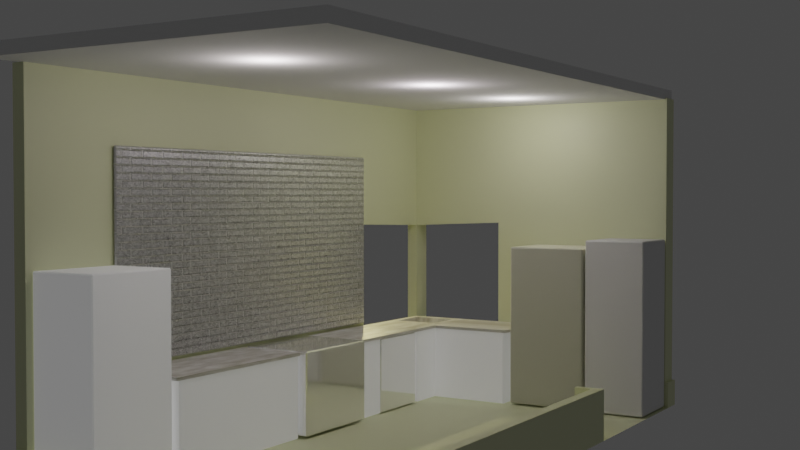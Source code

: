 # Source: kitchen09.blend  (saved by Blender 2.92.15; exported with 4.5.12 LTS)
import bpy
from mathutils import Matrix  # noqa: F401  (used for matrix-valued properties, if any)

bpy.ops.wm.read_factory_settings(use_empty=True)
scene = bpy.context.scene
scene.name = 'Scene'

# ---- collections
col_collection = bpy.data.collections.new('Collection'); scene.collection.children.link(col_collection)
col_appliances = bpy.data.collections.new('appliances'); col_collection.children.link(col_appliances)
col_walls = bpy.data.collections.new('walls'); col_collection.children.link(col_walls)
col_caninets = bpy.data.collections.new('caninets'); col_collection.children.link(col_caninets)
col_cameras = bpy.data.collections.new('Cameras'); col_collection.children.link(col_cameras)

# ---- materials (node trees are filled in below, after node groups)
mat_shiney_metalic = bpy.data.materials.new('shiney metalic')
mat_refrigerator_white = bpy.data.materials.new('refrigerator-white')
mat_ceiling = bpy.data.materials.new('ceiling')
mat_walls = bpy.data.materials.new('walls')
mat_cabinets = bpy.data.materials.new('cabinets')
mat_counter = bpy.data.materials.new('counter')
mat_material = bpy.data.materials.new('Material')

# ---- material node trees
mat_shiney_metalic.use_nodes = True; mat_shiney_metalic.node_tree.nodes.clear()
_N = mat_shiney_metalic.node_tree.nodes; _L = mat_shiney_metalic.node_tree.links
n0 = _N.new('ShaderNodeBsdfPrincipled'); n0.name = 'Principled BSDF'; n0.location = (10, 300)
n0.distribution = 'GGX'
n0.subsurface_method = 'BURLEY'
n0.inputs[0].default_value = (1.0, 1.0, 1.0, 1.0)
n0.inputs[1].default_value = 0.75
n0.inputs[2].default_value = 0.08636
n0.inputs[3].default_value = 1.45
n0.inputs[13].default_value = 0.6864
n0.inputs[27].default_value = (0.0, 0.0, 0.0, 1.0)
n0.inputs[28].default_value = 1.0
n1 = _N.new('ShaderNodeOutputMaterial'); n1.name = 'Material Output'; n1.location = (300, 300)
_L.new(n0.outputs[0], n1.inputs[0])
n1.is_active_output = True
mat_refrigerator_white.use_nodes = True; mat_refrigerator_white.node_tree.nodes.clear()
_N = mat_refrigerator_white.node_tree.nodes; _L = mat_refrigerator_white.node_tree.links
n0 = _N.new('ShaderNodeOutputMaterial'); n0.name = 'Material Output'; n0.location = (228, 257)
n1 = _N.new('ShaderNodeBsdfPrincipled'); n1.name = 'Principled BSDF'; n1.location = (-116, 289)
n1.distribution = 'GGX'
n1.subsurface_method = 'BURLEY'
n1.inputs[0].default_value = (1.0, 0.9968, 0.8133, 1.0)
n1.inputs[1].default_value = 0.4636
n1.inputs[2].default_value = 1.0
n1.inputs[3].default_value = 2.95
n1.inputs[13].default_value = 0.5818
n1.inputs[14].default_value = (1.0, 0.999, 0.9422, 1.0)
n1.inputs[27].default_value = (0.0, 0.0, 0.0, 1.0)
n1.inputs[28].default_value = 1.0
_L.new(n1.outputs[0], n0.inputs[0])
n0.is_active_output = True
mat_ceiling.use_nodes = True; mat_ceiling.node_tree.nodes.clear()
_N = mat_ceiling.node_tree.nodes; _L = mat_ceiling.node_tree.links
n0 = _N.new('ShaderNodeBsdfPrincipled'); n0.name = 'Principled BSDF'; n0.location = (10, 300)
n0.distribution = 'GGX'
n0.subsurface_method = 'BURLEY'
n0.inputs[2].default_value = 1.0
n0.inputs[3].default_value = 1.45
n0.inputs[27].default_value = (0.0, 0.0, 0.0, 1.0)
n0.inputs[28].default_value = 1.0
n1 = _N.new('ShaderNodeOutputMaterial'); n1.name = 'Material Output'; n1.location = (300, 300)
_L.new(n0.outputs[0], n1.inputs[0])
n1.is_active_output = True
mat_walls.use_nodes = True; mat_walls.node_tree.nodes.clear()
_N = mat_walls.node_tree.nodes; _L = mat_walls.node_tree.links
n0 = _N.new('ShaderNodeBsdfPrincipled'); n0.name = 'Principled BSDF'; n0.location = (10, 300)
n0.distribution = 'GGX'
n0.subsurface_method = 'BURLEY'
n0.inputs[0].default_value = (0.7701, 0.8, 0.5115, 1.0)
n0.inputs[3].default_value = 1.45
n0.inputs[27].default_value = (0.0, 0.0, 0.0, 1.0)
n0.inputs[28].default_value = 1.0
n1 = _N.new('ShaderNodeOutputMaterial'); n1.name = 'Material Output'; n1.location = (300, 300)
_L.new(n0.outputs[0], n1.inputs[0])
n1.is_active_output = True
mat_cabinets.use_nodes = True; mat_cabinets.node_tree.nodes.clear()
_N = mat_cabinets.node_tree.nodes; _L = mat_cabinets.node_tree.links
n0 = _N.new('ShaderNodeOutputMaterial'); n0.name = 'Material Output'; n0.location = (300, 300)
n1 = _N.new('ShaderNodeBsdfPrincipled'); n1.name = 'Principled BSDF'; n1.location = (10, 300)
n1.distribution = 'GGX'
n1.subsurface_method = 'BURLEY'
n1.inputs[2].default_value = 1.0
n1.inputs[3].default_value = 1.45
n1.inputs[13].default_value = 0.3636
n1.inputs[27].default_value = (0.1373, 0.1373, 0.1373, 1.0)
n1.inputs[28].default_value = 1.0
_L.new(n1.outputs[0], n0.inputs[0])
n0.is_active_output = True
mat_counter.use_nodes = True; mat_counter.node_tree.nodes.clear()
_N = mat_counter.node_tree.nodes; _L = mat_counter.node_tree.links
n0 = _N.new('ShaderNodeBsdfPrincipled'); n0.name = 'Principled BSDF'; n0.location = (196, 300)
n0.distribution = 'GGX'
n0.subsurface_method = 'BURLEY'
n0.inputs[3].default_value = 1.45
n0.inputs[27].default_value = (0.0, 0.0, 0.0, 1.0)
n0.inputs[28].default_value = 1.0
n1 = _N.new('ShaderNodeOutputMaterial'); n1.name = 'Material Output'; n1.location = (486, 300)
n2 = _N.new('ShaderNodeTexCoord'); n2.name = 'Texture Coordinate'; n2.location = (-1051, 177)
n3 = _N.new('ShaderNodeMapping'); n3.name = 'Mapping'; n3.location = (-841, 177)
n3.width = 240
n4 = _N.new('ShaderNodeTexNoise'); n4.name = 'Noise Texture'; n4.location = (-458, 181)
n4.inputs[2].default_value = 23.2
n4.inputs[3].default_value = 7.5
n4.inputs[4].default_value = 0.5167
n4.inputs[8].default_value = -0.2
n5 = _N.new('ShaderNodeValToRGB'); n5.name = 'ColorRamp'; n5.location = (-210, 245)
while len(n5.color_ramp.elements) > 1: n5.color_ramp.elements.remove(n5.color_ramp.elements[-1])
n5.color_ramp.elements[0].position = 0.2227; n5.color_ramp.elements[0].color = (0.2863, 0.2488, 0.154, 1.0)
_e = n5.color_ramp.elements.new(0.7318); _e.color = (1.0, 1.0, 1.0, 1.0)
_L.new(n0.outputs[0], n1.inputs[0])
_L.new(n4.outputs[1], n5.inputs[0])
_L.new(n2.outputs[2], n3.inputs[0])
_L.new(n3.outputs[0], n4.inputs[0])
_L.new(n5.outputs[0], n0.inputs[0])
n1.is_active_output = True
mat_material.use_nodes = True; mat_material.node_tree.nodes.clear()
_N = mat_material.node_tree.nodes; _L = mat_material.node_tree.links
n0 = _N.new('ShaderNodeBsdfPrincipled'); n0.name = 'Principled BSDF'; n0.location = (227, 300)
n0.distribution = 'GGX'
n0.subsurface_method = 'BURLEY'
n0.inputs[1].default_value = 0.6182
n0.inputs[2].default_value = 0.2864
n0.inputs[3].default_value = 1.45
n0.inputs[27].default_value = (0.0, 0.0, 0.0, 1.0)
n0.inputs[28].default_value = 1.0
n1 = _N.new('ShaderNodeOutputMaterial'); n1.name = 'Material Output'; n1.location = (517, 300)
n2 = _N.new('ShaderNodeBump'); n2.name = 'Bump'; n2.location = (-267, -220)
n2.inputs[0].default_value = 0.7
n2.inputs[1].default_value = 1.0
n2.inputs[2].default_value = 1.0
n3 = _N.new('ShaderNodeTexCoord'); n3.name = 'Texture Coordinate'; n3.location = (-1031, 229)
n3.hide = True
n4 = _N.new('ShaderNodeMapping'); n4.name = 'Mapping'; n4.location = (-889, 220)
n4.width = 240
n4.inputs[2].default_value = (0.0, 0.0, 1.571)
n4.inputs[3].default_value = (3.3, 2.3, 0.4)
n5 = _N.new('ShaderNodeTexBrick'); n5.name = 'Brick Texture'; n5.location = (-586, 246)
n5.offset = 0.5615
n5.inputs[1].default_value = (0.8148, 0.7913, 1.0, 1.0)
n5.inputs[2].default_value = (0.8165, 0.7946, 1.0, 1.0)
n5.inputs[3].default_value = (1.0, 1.0, 1.0, 1.0)
n5.inputs[4].default_value = 4.4
n6 = _N.new('ShaderNodeTexNoise'); n6.name = 'Noise Texture'; n6.location = (-378, 59)
n6.inputs[2].default_value = 100.0
n6.inputs[3].default_value = 1.0
n6.inputs[4].default_value = 1.0
n6.inputs[8].default_value = 1.0
n7 = _N.new('ShaderNodeMath'); n7.name = 'Math'; n7.location = (-313, 270)
n7.operation = 'MULTIPLY'
n7.inputs[2].default_value = 0.0
n8 = _N.new('ShaderNodeValToRGB'); n8.name = 'ColorRamp'; n8.location = (-93, 264)
while len(n8.color_ramp.elements) > 1: n8.color_ramp.elements.remove(n8.color_ramp.elements[-1])
n8.color_ramp.elements[0].position = 0.05909; n8.color_ramp.elements[0].color = (0.0, 0.0, 0.0, 1.0)
_e = n8.color_ramp.elements.new(0.5136); _e.color = (0.8231, 0.8231, 0.8231, 1.0)
_L.new(n0.outputs[0], n1.inputs[0])
_L.new(n4.outputs[0], n5.inputs[0])
_L.new(n3.outputs[2], n4.inputs[0])
_L.new(n5.outputs[0], n7.inputs[0])
_L.new(n6.outputs[1], n7.inputs[1])
_L.new(n7.outputs[0], n8.inputs[0])
_L.new(n5.outputs[0], n2.inputs[3])
_L.new(n2.outputs[0], n0.inputs[5])
_L.new(n8.outputs[0], n0.inputs[0])
n1.is_active_output = True

# ---- world
world_world = bpy.data.worlds.new('World'); scene.world = world_world
world_world.use_nodes = True; world_world.node_tree.nodes.clear()
_N = world_world.node_tree.nodes; _L = world_world.node_tree.links
n0 = _N.new('ShaderNodeOutputWorld'); n0.name = 'World Output'; n0.location = (300, 300)
n1 = _N.new('ShaderNodeBackground'); n1.name = 'Background'; n1.location = (10, 300)
n1.inputs[0].default_value = (0.05088, 0.05088, 0.05088, 1.0)
_L.new(n1.outputs[0], n0.inputs[0])
n0.is_active_output = True
world_world.color = (0.05088, 0.05088, 0.05088)
world_world.use_sun_shadow = False
world_world.sun_shadow_jitter_overblur = 0.0

# ---- cameras
cam_camera = bpy.data.cameras.new('Camera')
cam_camera.clip_end = 100.0
cam_camera.ortho_scale = 7.314

# ---- lights
light_light_001 = bpy.data.lights.new('Light.001', 'POINT')
light_light_001.color = (1.0, 0.9114, 0.9114)
light_light_001.transmission_factor = 0.0
light_light_001.energy = 100.0
light_light_001.shadow_soft_size = 0.1
light_light_001.shadow_maximum_resolution = 0.006
light_light_001.use_absolute_resolution = True
light_light = bpy.data.lights.new('Light', 'AREA')
light_light.color = (0.8689, 0.7631, 0.353)
light_light.specular_factor = 0.5
light_light.transmission_factor = 0.0
light_light.energy = 235.6
light_light.shadow_soft_size = 0.1
light_light.shadow_maximum_resolution = 0.006
light_light.use_absolute_resolution = True
light_light.shape = 'RECTANGLE'
light_light.size = 0.1
light_light.size_y = 0.1
light_light_002 = bpy.data.lights.new('Light.002', 'POINT')
light_light_002.color = (1.0, 0.9404, 0.9404)
light_light_002.transmission_factor = 0.0
light_light_002.energy = 100.0
light_light_002.shadow_soft_size = 0.1
light_light_002.shadow_maximum_resolution = 0.006
light_light_002.use_absolute_resolution = True
light_light_003 = bpy.data.lights.new('Light.003', 'POINT')
light_light_003.color = (1.0, 0.8941, 0.9527)
light_light_003.transmission_factor = 0.0
light_light_003.energy = 100.0
light_light_003.shadow_soft_size = 0.1
light_light_003.shadow_maximum_resolution = 0.006
light_light_003.use_absolute_resolution = True

# ---- meshes
me_cube_007 = bpy.data.meshes.new('Cube.007')
me_cube_007.from_pydata([(-1.0, -2.143, -1.0), (-1.0, -2.143, 1.0), (-1.0, 1.0, -1.0), (-1.0, 1.0, 1.0), (1.0, -2.143, -1.0), (1.0, -2.143, 1.0), (1.0, 1.0, -1.0), (1.0, 1.0, 1.0)], [], [(0, 1, 3, 2), (2, 3, 7, 6), (6, 7, 5, 4), (4, 5, 1, 0), (2, 6, 4, 0), (7, 3, 1, 5)])
_uv = me_cube_007.uv_layers.new(name='UVMap')
_uv.uv.foreach_set('vector', [0.375, 0.0, 0.625, 0.0, 0.625, 0.25, 0.375, 0.25, 0.375, 0.25, 0.625, 0.25, 0.625, 0.5, 0.375, 0.5, 0.375, 0.5, 0.625, 0.5, 0.625, 0.75, 0.375, 0.75, 0.375, 0.75, 0.625, 0.75, 0.625, 1.0, 0.375, 1.0, 0.125, 0.5, 0.375, 0.5, 0.375, 0.75, 0.125, 0.75, 0.625, 0.5, 0.875, 0.5, 0.875, 0.75, 0.625, 0.75])
me_cube_007.materials.append(mat_shiney_metalic)
me_cube_007.use_remesh_fix_poles = True
me_cube_007.use_remesh_preserve_attributes = False
me_cube_007.use_mirror_vertex_groups = False
me_cube_007.update()
me_cube_005 = bpy.data.meshes.new('Cube.005')
me_cube_005.from_pydata([(-1.0, -1.0, -1.0), (-1.0, -1.0, 1.04), (-1.0, 1.0, -1.0), (-1.0, 1.0, 1.04), (1.0, -1.0, -1.0), (1.0, -1.0, 1.04), (1.0, 1.0, -1.0), (1.0, 1.0, 1.04)], [], [(0, 1, 3, 2), (2, 3, 7, 6), (6, 7, 5, 4), (4, 5, 1, 0), (2, 6, 4, 0), (7, 3, 1, 5)])
_uv = me_cube_005.uv_layers.new(name='UVMap')
_uv.uv.foreach_set('vector', [0.375, 0.0, 0.625, 0.0, 0.625, 0.25, 0.375, 0.25, 0.375, 0.25, 0.625, 0.25, 0.625, 0.5, 0.375, 0.5, 0.375, 0.5, 0.625, 0.5, 0.625, 0.75, 0.375, 0.75, 0.375, 0.75, 0.625, 0.75, 0.625, 1.0, 0.375, 1.0, 0.125, 0.5, 0.375, 0.5, 0.375, 0.75, 0.125, 0.75, 0.625, 0.5, 0.875, 0.5, 0.875, 0.75, 0.625, 0.75])
me_cube_005.materials.append(mat_shiney_metalic)
me_cube_005.use_remesh_fix_poles = True
me_cube_005.use_remesh_preserve_attributes = False
me_cube_005.use_mirror_vertex_groups = False
me_cube_005.update()
me_cube_006 = bpy.data.meshes.new('Cube.006')
me_cube_006.from_pydata([(-1.0, -1.0, -0.9261), (-1.0, -1.0, 3.184), (-1.0, 1.0, -0.9261), (-1.0, 1.0, 3.184), (1.0, -1.0, -0.9261), (1.0, -1.0, 3.184), (1.0, 1.0, -0.9261), (1.0, 1.0, 3.184)], [], [(0, 1, 3, 2), (2, 3, 7, 6), (6, 7, 5, 4), (4, 5, 1, 0), (2, 6, 4, 0), (7, 3, 1, 5)])
_uv = me_cube_006.uv_layers.new(name='UVMap')
_uv.uv.foreach_set('vector', [1.0, 0.0, 1.0, 0.5137, 0.75, 0.5137, 0.75, 0.0, 0.25, 0.0, 0.25, 0.5137, 0.0, 0.5137, 0.0, 0.0, 0.5, 0.0, 0.5, 0.5137, 0.25, 0.5137, 0.25, 0.0, 0.75, 0.0, 0.75, 0.5137, 0.5, 0.5137, 0.5, 0.0, 0.25, 0.5137, 0.5, 0.5137, 0.5, 0.7637, 0.25, 0.7637, 0.0, 0.5137, 0.25, 0.5137, 0.25, 0.7637, 0.0, 0.7637])
me_cube_006.materials.append(mat_refrigerator_white)
me_cube_006.use_remesh_fix_poles = True
me_cube_006.use_remesh_preserve_attributes = False
me_cube_006.use_mirror_vertex_groups = False
me_cube_006.update()
me_cube = bpy.data.meshes.new('Cube')
me_cube.from_pydata([(-4.829, -9.881, -0.9179), (-4.829, -9.881, -0.5797), (-4.829, 9.881, -0.9179), (-4.829, 9.881, -0.5797), (4.829, -9.881, -0.9179), (4.829, -9.881, -0.5797), (4.829, 9.881, -0.9179), (4.829, 9.881, -0.5797)], [], [(0, 1, 3, 2), (2, 3, 7, 6), (6, 7, 5, 4), (4, 5, 1, 0), (2, 6, 4, 0), (7, 3, 1, 5)])
_uv = me_cube.uv_layers.new(name='UVMap')
_uv.uv.foreach_set('vector', [0.375, 0.0, 0.625, 0.0, 0.625, 0.25, 0.375, 0.25, 0.375, 0.25, 0.625, 0.25, 0.625, 0.5, 0.375, 0.5, 0.375, 0.5, 0.625, 0.5, 0.625, 0.75, 0.375, 0.75, 0.375, 0.75, 0.625, 0.75, 0.625, 1.0, 0.375, 1.0, 0.125, 0.5, 0.375, 0.5, 0.375, 0.75, 0.125, 0.75, 0.625, 0.5, 0.875, 0.5, 0.875, 0.75, 0.625, 0.75])
me_cube.materials.append(mat_ceiling)
me_cube.use_remesh_fix_poles = True
me_cube.use_remesh_preserve_attributes = False
me_cube.use_mirror_vertex_groups = False
me_cube.update()
me_plane = bpy.data.meshes.new('Plane')
me_plane.from_pydata([(-5.004, -7.323, 0.0), (5.004, -7.323, 0.0), (-5.004, 7.799, 0.0), (-4.62, -7.323, 0.0), (5.004, -6.963, 0.0), (-4.62, -6.963, 0.0), (4.694, -7.323, 0.0), (4.694, -6.963, 0.0), (-4.62, 7.241, 0.0), (-5.004, 7.241, 0.0), (-5.004, -6.963, 0.0), (5.004, 7.241, 0.0), (5.004, 7.799, 0.0), (-4.62, 7.799, 0.0), (4.694, 7.799, 0.0), (4.694, 7.241, 0.0), (-1.223, -6.963, 0.0), (-1.223, -7.323, 0.0), (-1.223, 7.241, 0.0), (-1.223, 7.799, 0.0), (-2.567, -6.963, 0.0), (-2.567, -7.323, 0.0), (3.5, -7.323, 0.0), (3.5, 7.241, 0.0), (3.5, 7.799, 0.0), (3.5, -6.963, 0.0), (-5.004, -3.828, 0.0), (5.004, -3.828, 0.0), (-4.62, -3.828, 0.0), (4.694, -3.828, 0.0), (-1.223, -3.828, 0.0), (3.5, -3.828, 0.0), (-5.004, -6.963, 0.8339), (-5.004, -7.323, 0.8339), (4.694, -7.323, 0.8339), (5.004, -7.323, 0.8339), (5.004, 7.241, 0.8339), (5.004, 7.799, 0.8339), (-4.62, 7.799, 0.8339), (-5.004, 7.799, 0.8339), (-4.62, -7.323, 0.8339), (-1.223, 7.799, 0.8339), (-4.62, 7.241, 0.8339), (-5.004, -3.828, 0.8339), (5.004, -6.963, 0.8339), (-4.62, -6.963, 0.8339), (-2.567, -6.963, 0.8339), (3.5, -7.323, 0.8339), (4.694, 7.799, 0.8339), (4.694, -6.963, 0.8339), (4.694, 7.241, 0.8339), (5.004, -3.828, 0.8339), (-4.62, -3.828, 0.8339), (-5.004, 7.241, 0.8339), (4.694, -3.828, 0.8339), (-1.223, 7.241, 0.8339), (3.5, 7.799, 0.8339), (-2.567, -7.323, 0.8339), (3.5, 7.241, 0.8339), (3.5, -6.963, 0.8339), (5.004, 4.398, 0.0), (4.694, 4.398, 0.0), (5.004, 2.571, 0.0), (-4.62, 4.398, 0.0), (4.694, 2.571, 0.0), (-1.223, 4.398, 0.0), (3.5, 4.398, 0.0), (-5.004, 4.398, 0.0), (5.004, 2.625, 0.8339), (-4.62, 4.398, 0.8339), (4.694, 2.625, 0.8339), (-5.004, 4.398, 0.8339), (4.694, -5.044, 0.8339), (4.694, -5.044, 0.0), (5.004, -5.044, 0.0), (5.004, -5.044, 0.8339), (4.694, -3.828, 1.49), (5.004, -3.828, 1.49), (4.694, 2.571, 1.49), (5.004, 2.571, 1.49), (4.694, -5.044, 1.49), (5.004, -5.044, 1.49), (4.694, 2.713, 0.0), (5.004, 2.713, 0.0), (4.694, 2.713, 1.49), (5.004, 2.713, 1.49), (4.178, 2.571, 0.0), (4.178, 2.571, 1.49), (4.178, 2.713, 0.0), (4.178, 2.713, 1.49), (-5.004, -3.828, 1.868), (-5.004, -6.963, 1.868), (-4.62, -6.963, 1.868), (-4.62, 4.398, 1.868), (-4.62, 7.241, 1.868), (-5.004, 7.241, 1.868), (-5.004, 4.398, 1.868), (-4.62, -3.828, 1.868), (-4.62, 7.799, 1.903), (-5.004, 7.799, 1.903), (-1.223, 7.799, 1.903), (-4.62, 7.241, 1.903), (-5.004, 7.241, 1.903), (-1.223, 7.241, 1.903), (4.898, 7.241, 0.8339), (4.898, 7.241, 1.903), (4.898, 7.799, 0.8339), (4.898, 7.799, 1.903), (-5.004, -3.828, 5.987), (-5.004, -6.963, 5.987), (-4.62, -6.963, 5.987), (-5.004, 4.398, 5.987), (-4.62, -3.828, 5.987), (-4.62, 4.398, 5.987), (-1.223, 7.241, 6.021), (-1.223, 7.799, 6.021), (4.898, 7.241, 6.021), (4.898, 7.799, 6.021), (-4.62, 7.799, 5.89), (-5.004, 7.799, 5.89), (-4.62, 7.241, 5.89), (-5.004, 7.241, 5.89), (-5.004, -3.828, 10.14), (-5.004, -6.963, 10.14), (-4.62, -6.963, 10.14), (-5.004, 4.398, 10.14), (-4.62, -3.828, 10.14), (-4.62, 4.398, 10.14), (-1.223, 7.241, 10.18), (-1.223, 7.799, 10.18), (4.898, 7.241, 10.18), (4.898, 7.799, 10.18), (-4.62, 7.799, 10.19), (-5.004, 7.799, 10.19), (-4.62, 7.241, 10.19), (-5.004, 7.241, 10.19)], [(81, 75), (76, 29), (27, 77)], [(66, 61, 15, 23), (16, 5, 20), (12, 14, 48, 37), (7, 25, 59, 49), (67, 26, 43, 71), (18, 23, 58, 55), (22, 6, 34, 47), (14, 24, 56, 48), (3, 21, 57, 40), (20, 5, 45, 46), (60, 11, 62), (24, 19, 41, 56), (29, 73, 74, 27), (25, 16, 20), (63, 65, 18, 8), (3, 17, 21), (1, 4, 44, 35), (21, 22, 25, 20), (65, 66, 23, 18), (17, 22, 21), (16, 25, 31, 30), (5, 16, 30, 28), (4, 27, 29, 7), (8, 18, 55, 42), (25, 7, 29, 31), (61, 29, 64), (50, 36, 37, 48), (39, 53, 102, 99), (33, 40, 45, 32), (34, 35, 44, 49), (47, 34, 49, 59), (58, 50, 48, 56), (71, 43, 90, 96), (42, 55, 103, 101), (40, 57, 46, 45), (55, 58, 56, 41), (52, 69, 93, 97), (10, 0, 33, 32), (23, 15, 50, 58), (4, 7, 49, 44), (6, 1, 35, 34), (5, 28, 52, 45), (21, 20, 46, 57), (11, 12, 37, 36), (13, 2, 39, 38), (0, 3, 40, 33), (63, 8, 42, 69), (19, 13, 38, 41), (25, 22, 47, 59), (2, 9, 53, 39), (78, 70, 54, 76), (26, 10, 32, 43), (28, 63, 69, 52), (54, 51, 68, 70), (53, 71, 96, 95), (15, 61, 64), (30, 31, 66, 65), (28, 30, 65, 63), (27, 60, 62), (9, 67, 71, 53), (31, 29, 61, 66), (78, 70, 68, 79), (11, 15, 64, 62), (50, 15, 11, 36), (27, 62, 64, 29), (7, 6, 22, 25), (4, 1, 6, 7), (3, 5, 20, 21), (10, 26, 67, 63, 28, 5, 3, 0), (13, 19, 24, 14, 15, 23, 18, 8, 63, 67, 9, 2), (12, 11, 15, 14), (74, 62, 79, 81), (51, 54, 72, 75), (80, 73, 74, 81), (54, 72, 80, 76), (64, 78, 87, 86), (82, 84, 85, 83), (78, 79, 85, 84), (79, 62, 83, 85), (62, 64, 82, 83), (86, 87, 89, 88), (84, 82, 88, 89), (78, 84, 89, 87), (82, 64, 86, 88), (96, 93, 94, 95), (92, 97, 112, 110), (91, 92, 110, 109), (43, 32, 91, 90), (45, 52, 97, 92), (32, 45, 92, 91), (42, 53, 95, 94), (69, 42, 94, 93), (102, 101, 120, 121), (101, 103, 100, 98), (41, 38, 98, 100), (38, 39, 99, 98), (53, 42, 101, 102), (103, 55, 104, 105), (78, 76, 80, 81, 77, 79), (104, 106, 107, 105), (55, 41, 106, 104), (107, 100, 115, 117), (41, 100, 107, 106), (120, 118, 132, 134), (113, 111, 125, 127), (118, 119, 133, 132), (100, 103, 114, 115), (93, 96, 111, 113), (103, 105, 116, 114), (105, 107, 117, 116), (90, 91, 109, 108), (97, 93, 113, 112), (96, 90, 108, 111), (112, 113, 127, 126), (99, 102, 121, 119), (101, 98, 118, 120), (98, 99, 119, 118), (123, 124, 126, 122), (122, 126, 127, 125), (129, 128, 130, 131), (135, 134, 132, 133), (115, 114, 128, 129), (119, 121, 135, 133), (108, 109, 123, 122), (116, 117, 131, 130), (121, 120, 134, 135), (109, 110, 124, 123), (114, 116, 130, 128), (111, 108, 122, 125), (117, 115, 129, 131), (110, 112, 126, 124), (129, 115, 118), (118, 115, 114), (118, 114, 120), (120, 114, 128), (132, 118, 129), (134, 120, 128), (132, 129, 128), (132, 128, 134), (125, 111, 121), (121, 111, 113), (121, 120, 113), (125, 121, 135), (127, 120, 134), (135, 125, 127), (135, 127, 134), (120, 127, 113), (54, 70, 64, 29), (29, 73, 72, 54)])
_uv = me_plane.uv_layers.new(name='UVMap')
_uv.uv.foreach_set('vector', [0.9478, 0.3948, 0.988, 0.3948, 0.988, 0.4906, 0.9478, 0.4906, 0.7887, 0.01215, 0.6743, 0.01215, 0.7434, 0.01215, 0.1385, 0.5094, 0.1385, 0.5198, 0.0, 0.5198, 0.0, 0.5094, 0.4583, 0.7677, 0.4985, 0.7677, 0.4985, 0.9063, 0.4583, 0.9063, 0.8128, 0.6052, 0.8128, 0.8823, 0.6743, 0.8823, 0.6743, 0.6052, 0.1385, 0.7192, 0.1385, 0.5601, 0.2771, 0.5601, 0.2771, 0.7192, 0.3972, 0.7677, 0.4374, 0.7677, 0.4374, 0.9063, 0.3972, 0.9063, 0.1385, 0.5198, 0.1385, 0.5601, 0.0, 0.5601, 0.0, 0.5198, 0.328, 0.5094, 0.3972, 0.5094, 0.3972, 0.6479, 0.328, 0.6479, 0.3151, 0.6479, 0.3843, 0.6479, 0.3843, 0.7865, 0.3151, 0.7865, 0.2771, 0.5094, 0.2771, 0.5094, 0.2771, 0.5094, 0.1385, 0.5601, 0.1385, 0.7192, 0.0, 0.7192, 0.0, 0.5601, 0.5879, 0.7707, 0.5879, 0.8116, 0.5983, 0.8116, 0.5983, 0.7707, 0.9478, 0.01215, 0.7887, 0.01215, 0.7434, 0.01215, 0.6743, 0.3948, 0.7887, 0.3948, 0.7887, 0.4906, 0.6743, 0.4906, 0.6743, 0.0, 0.7887, 0.0, 0.7434, 0.0, 0.2875, 0.6479, 0.2997, 0.6479, 0.2997, 0.7865, 0.2875, 0.7865, 0.7434, 0.0, 0.9478, 0.0, 0.9478, 0.01215, 0.7434, 0.01215, 0.7887, 0.3948, 0.9478, 0.3948, 0.9478, 0.4906, 0.7887, 0.4906, 0.7887, 0.0, 0.9478, 0.0, 0.7434, 0.0, 0.7887, 0.01215, 0.9478, 0.01215, 0.9478, 0.1177, 0.7887, 0.1177, 0.6743, 0.01215, 0.7887, 0.01215, 0.7887, 0.1177, 0.6743, 0.1177, 0.2771, 0.5094, 0.2771, 0.5094, 0.5879, 0.7707, 0.2771, 0.5094, 0.1385, 0.8336, 0.1385, 0.7192, 0.2771, 0.7192, 0.2771, 0.8336, 0.9478, 0.01215, 0.988, 0.01215, 0.988, 0.1177, 0.9478, 0.1177, 0.2771, 0.5094, 0.2771, 0.5094, 0.2771, 0.5094, 0.3476, 0.01878, 0.3371, 0.01878, 0.3371, 0.0, 0.3476, 0.0, 0.6743, 0.4906, 0.6743, 0.5094, 0.6743, 0.5094, 0.6743, 0.4906, 0.6743, 0.5094, 0.6613, 0.5094, 0.6613, 0.4972, 0.6743, 0.4972, 0.5757, 0.8109, 0.5757, 0.8213, 0.5636, 0.8213, 0.5636, 0.8109, 0.5757, 0.7707, 0.5757, 0.8109, 0.5636, 0.8109, 0.5636, 0.7707, 0.3878, 0.01878, 0.3476, 0.01878, 0.3476, 0.0, 0.3878, 0.0, 0.6743, 0.6052, 0.6743, 0.8823, 0.6743, 0.8823, 0.6743, 0.6052, 0.2771, 0.8336, 0.2771, 0.7192, 0.2771, 0.7192, 0.2771, 0.8336, 0.6613, 0.5094, 0.5922, 0.5094, 0.5922, 0.4972, 0.6613, 0.4972, 0.5469, 0.01878, 0.3878, 0.01878, 0.3878, 0.0, 0.5469, 0.0, 0.9514, 0.8635, 0.9514, 0.5864, 0.9514, 0.5864, 0.9514, 0.8635, 0.8128, 0.9879, 0.8128, 1.0, 0.6743, 1.0, 0.6743, 0.9879, 0.1385, 0.5601, 0.1385, 0.5198, 0.2771, 0.5198, 0.2771, 0.5601, 0.4479, 0.7677, 0.4583, 0.7677, 0.4583, 0.9063, 0.4479, 0.9063, 0.4374, 0.7677, 0.4479, 0.7677, 0.4479, 0.9063, 0.4374, 0.9063, 0.8128, 0.9691, 0.8128, 0.8635, 0.9514, 0.8635, 0.9514, 0.9691, 0.2997, 0.6479, 0.3118, 0.6479, 0.3118, 0.7865, 0.2997, 0.7865, 0.2875, 0.5094, 0.3063, 0.5094, 0.3063, 0.6479, 0.2875, 0.6479, 0.1385, 0.8336, 0.1385, 0.8465, 0.0, 0.8465, 0.0, 0.8336, 0.3151, 0.5094, 0.328, 0.5094, 0.328, 0.6479, 0.3151, 0.6479, 0.8128, 0.5864, 0.8128, 0.4906, 0.9514, 0.4906, 0.9514, 0.5864, 0.1385, 0.7192, 0.1385, 0.8336, 0.0, 0.8336, 0.0, 0.7192, 0.3843, 0.6479, 0.3964, 0.6479, 0.3964, 0.7865, 0.3843, 0.7865, 0.8128, 0.4906, 0.8128, 0.5094, 0.6743, 0.5094, 0.6743, 0.4906, 0.4856, 0.5112, 0.3972, 0.5094, 0.3972, 0.7268, 0.4856, 0.7268, 0.8128, 0.8823, 0.8128, 0.9879, 0.6743, 0.9879, 0.6743, 0.8823, 0.8128, 0.8635, 0.8128, 0.5864, 0.9514, 0.5864, 0.9514, 0.8635, 0.2875, 0.7268, 0.2771, 0.7268, 0.2771, 0.5094, 0.2875, 0.5094, 0.6743, 0.5094, 0.6743, 0.6052, 0.6743, 0.6052, 0.6743, 0.5094, 0.2771, 0.5094, 0.2771, 0.5094, 0.2771, 0.5094, 0.7887, 0.1177, 0.9478, 0.1177, 0.9478, 0.3948, 0.7887, 0.3948, 0.6743, 0.1177, 0.7887, 0.1177, 0.7887, 0.3948, 0.6743, 0.3948, 0.2771, 0.5094, 0.2771, 0.5094, 0.2771, 0.5094, 0.8128, 0.5094, 0.8128, 0.6052, 0.6743, 0.6052, 0.6743, 0.5094, 0.9478, 0.1177, 0.988, 0.1177, 0.988, 0.3948, 0.9478, 0.3948, 0.5462, 0.7707, 0.5462, 0.859, 0.5357, 0.859, 0.5357, 0.7707, 0.9514, 0.4906, 0.9618, 0.4906, 0.9618, 0.6479, 0.9514, 0.6479, 0.2771, 0.5198, 0.1385, 0.5198, 0.1385, 0.5094, 0.2771, 0.5094, 0.9514, 0.8635, 0.9514, 0.6479, 0.9618, 0.6479, 0.9618, 0.8635, 0.5879, 0.8109, 0.5757, 0.8109, 0.5757, 0.7707, 0.5879, 0.7707, 0.5879, 0.8213, 0.5757, 0.8213, 0.5757, 0.8109, 0.5879, 0.8109, 0.01293, 0.5094, 0.01293, 0.4972, 0.0821, 0.4972, 0.0821, 0.5094, 0.0, 0.4972, 0.0, 0.3917, 0.0, 0.1146, 0.01293, 0.1146, 0.01293, 0.3917, 0.01293, 0.4972, 0.01293, 0.5094, 0.0, 0.5094, 0.01293, 0.0, 0.1274, 0.0, 0.2865, 0.0, 0.3267, 0.0, 0.3267, 0.01878, 0.2865, 0.01878, 0.1274, 0.01878, 0.01293, 0.01878, 0.01293, 0.1146, 0.0, 0.1146, 0.0, 0.01878, 0.0, 0.0, 0.3371, 0.0, 0.3371, 0.01878, 0.3267, 0.01878, 0.3267, 0.0, 0.0, 0.0, 0.5357, 0.5141, 0.5859, 0.5141, 0.0, 0.0, 0.2771, 0.7268, 0.2875, 0.7268, 0.2875, 0.7677, 0.2771, 0.7677, 0.0, 0.0, 0.5879, 0.8116, 0.0, 0.0, 0.0, 0.0, 0.3972, 0.7268, 0.3972, 0.7677, 0.4856, 0.7677, 0.4856, 0.7268, 0.5636, 0.7707, 0.5636, 0.8208, 0.5462, 0.8208, 0.5462, 0.7707, 0.509, 0.7677, 0.509, 0.8179, 0.4985, 0.8179, 0.4985, 0.7677, 0.3063, 0.57, 0.3063, 0.5596, 0.3111, 0.5596, 0.3111, 0.57, 0.5859, 0.5141, 0.5357, 0.5141, 0.5357, 0.5094, 0.5859, 0.5094, 0.3063, 0.6153, 0.3063, 0.6048, 0.3111, 0.6048, 0.3111, 0.6153, 0.3111, 0.5094, 0.3111, 0.5596, 0.3063, 0.5596, 0.3063, 0.5094, 0.509, 0.8179, 0.509, 0.7677, 0.5264, 0.7677, 0.5264, 0.8179, 0.3063, 0.57, 0.3111, 0.57, 0.3111, 0.5874, 0.3063, 0.5874, 0.3111, 0.6048, 0.3063, 0.6048, 0.3063, 0.5874, 0.3111, 0.5874, 0.6743, 0.1146, 0.6613, 0.1146, 0.6613, 0.01878, 0.6743, 0.01879, 0.9514, 0.9691, 0.9514, 0.8635, 0.9514, 0.8635, 0.9514, 0.9691, 0.6743, 0.4972, 0.6613, 0.4972, 0.6613, 0.4972, 0.6743, 0.4972, 0.6743, 0.8823, 0.6743, 0.9879, 0.6743, 0.9879, 0.6743, 0.8823, 0.9514, 0.9691, 0.9514, 0.8635, 0.9514, 0.8635, 0.9514, 0.9691, 0.6743, 0.4972, 0.6613, 0.4972, 0.6613, 0.4972, 0.6743, 0.4972, 0.6613, 0.01878, 0.6743, 0.01879, 0.6743, 0.01879, 0.6613, 0.01878, 0.9514, 0.5864, 0.9514, 0.4906, 0.9514, 0.4906, 0.9514, 0.5864, 0.6743, 0.01879, 0.6613, 0.01878, 0.6613, 0.01878, 0.6743, 0.01879, 0.6613, 0.01878, 0.5469, 0.01878, 0.5469, 0.0, 0.6613, 0.0, 0.0, 0.7192, 0.0, 0.8336, 0.0, 0.8336, 0.0, 0.7192, 0.0, 0.8336, 0.0, 0.8465, 0.0, 0.8465, 0.0, 0.8336, 0.6743, 0.01879, 0.6613, 0.01878, 0.6613, 0.01878, 0.6743, 0.01879, 0.2771, 0.7192, 0.2771, 0.7192, 0.2771, 0.7192, 0.2771, 0.7192, 0.0, 0.0, 0.0, 0.0, 0.0, 0.0, 0.0, 0.0, 0.0, 0.0, 0.0, 0.0, 0.5469, 0.01878, 0.5469, 0.0, 0.5469, 0.0, 0.5469, 0.01878, 0.5469, 0.01878, 0.5469, 0.0, 0.5469, 0.0, 0.5469, 0.01878, 0.0, 0.7192, 0.0, 0.7192, 0.0, 0.7192, 0.0, 0.7192, 0.0, 0.7192, 0.0, 0.7192, 0.0, 0.7192, 0.0, 0.7192, 0.6613, 0.01878, 0.6613, 0.0, 0.6613, 0.0, 0.6613, 0.01878, 0.6613, 0.1146, 0.6743, 0.1146, 0.6743, 0.1146, 0.6613, 0.1146, 0.0, 0.8336, 0.0, 0.8465, 0.0, 0.8465, 0.0, 0.8336, 0.5469, 0.0, 0.5469, 0.01878, 0.5469, 0.01878, 0.5469, 0.0, 0.6613, 0.1146, 0.6743, 0.1146, 0.6743, 0.1146, 0.6613, 0.1146, 0.2771, 0.7192, 0.2771, 0.7192, 0.2771, 0.7192, 0.2771, 0.7192, 0.5469, 0.01878, 0.5469, 0.0, 0.5469, 0.0, 0.5469, 0.01878, 0.6743, 0.8823, 0.6743, 0.9879, 0.6743, 0.9879, 0.6743, 0.8823, 0.9514, 0.8635, 0.9514, 0.5864, 0.9514, 0.5864, 0.9514, 0.8635, 0.6743, 0.6052, 0.6743, 0.8823, 0.6743, 0.8823, 0.6743, 0.6052, 0.9514, 0.8635, 0.9514, 0.5864, 0.9514, 0.5864, 0.9514, 0.8635, 0.6743, 0.4906, 0.6743, 0.5094, 0.6743, 0.5094, 0.6743, 0.4906, 0.6613, 0.01878, 0.6613, 0.0, 0.6613, 0.0, 0.6613, 0.01878, 0.0, 0.8336, 0.0, 0.8465, 0.0, 0.8465, 0.0, 0.8336, 0.6743, 0.4972, 0.6613, 0.4972, 0.6613, 0.3917, 0.6743, 0.3917, 0.6743, 0.3917, 0.6613, 0.3917, 0.6613, 0.1146, 0.6743, 0.1146, 0.5469, 0.0, 0.5469, 0.01878, 0.5469, 0.01878, 0.5469, 0.0, 0.6743, 0.01879, 0.6613, 0.01878, 0.6613, 0.0, 0.6743, 0.0, 0.5469, 0.0, 0.5469, 0.01878, 0.5469, 0.01878, 0.5469, 0.0, 0.6743, 0.4906, 0.6743, 0.5094, 0.6743, 0.5094, 0.6743, 0.4906, 0.6743, 0.8823, 0.6743, 0.9879, 0.6743, 0.9879, 0.6743, 0.8823, 0.5469, 0.01878, 0.5469, 0.0, 0.5469, 0.0, 0.5469, 0.01878, 0.6743, 0.01879, 0.6613, 0.01878, 0.6613, 0.01878, 0.6743, 0.01879, 0.6743, 0.4972, 0.6613, 0.4972, 0.6613, 0.4972, 0.6743, 0.4972, 0.2771, 0.7192, 0.2771, 0.7192, 0.2771, 0.7192, 0.2771, 0.7192, 0.6743, 0.6052, 0.6743, 0.8823, 0.6743, 0.8823, 0.6743, 0.6052, 0.0, 0.7192, 0.0, 0.7192, 0.0, 0.7192, 0.0, 0.7192, 0.9514, 0.9691, 0.9514, 0.8635, 0.9514, 0.8635, 0.9514, 0.9691, 0.0, 0.0, 0.0, 0.0, 0.0, 0.0, 0.0, 0.0, 0.0, 0.0, 0.0, 0.0, 0.0, 0.0, 0.0, 0.0, 0.0, 0.0, 0.0, 0.0, 0.0, 0.0, 0.0, 0.0, 0.0, 0.0, 0.0, 0.0, 0.0, 0.0, 0.0, 0.0, 0.0, 0.0, 0.0, 0.0, 0.0, 0.0, 0.0, 0.0, 0.0, 0.0, 0.0, 0.0, 0.0, 0.0, 0.0, 0.0, 0.0, 0.0, 0.0, 0.0, 0.0, 0.0, 0.0, 0.0, 0.0, 0.0, 0.0, 0.0, 0.0, 0.0, 0.0, 0.0, 0.0, 0.0, 0.0, 0.0, 0.0, 0.0, 0.0, 0.0, 0.0, 0.0, 0.0, 0.0, 0.0, 0.0, 0.0, 0.0, 0.0, 0.0, 0.0, 0.0, 0.0, 0.0, 0.0, 0.0, 0.0, 0.0, 0.0, 0.0, 0.0, 0.0, 0.0, 0.0, 0.3972, 0.7268, 0.3972, 0.5094, 0.2771, 0.5094, 0.2771, 0.5094, 0.2771, 0.5094, 0.5879, 0.8116, 0.2875, 0.7677, 0.3972, 0.7268])
me_plane.materials.append(mat_walls)
me_plane.use_remesh_fix_poles = True
me_plane.use_remesh_preserve_attributes = False
me_plane.use_mirror_vertex_groups = False
me_plane.update()
me_cube_004 = bpy.data.meshes.new('Cube.004')
me_cube_004.from_pydata([(-4.602, -8.652, -0.0718), (-4.602, -8.652, 5.079), (-4.602, -6.05, -0.0718), (-4.602, -6.05, 5.079), (-2.602, -8.652, -0.0718), (-2.602, -8.652, 5.079), (-2.602, -6.05, -0.0718), (-2.602, -6.05, 5.079)], [], [(0, 1, 3, 2), (2, 3, 7, 6), (6, 7, 5, 4), (4, 5, 1, 0), (2, 6, 4, 0), (7, 3, 1, 5)])
_uv = me_cube_004.uv_layers.new(name='UVMap')
_uv.uv.foreach_set('vector', [0.375, 0.0, 0.625, 0.0, 0.625, 0.25, 0.375, 0.25, 0.375, 0.25, 0.625, 0.25, 0.625, 0.5, 0.375, 0.5, 0.375, 0.5, 0.625, 0.5, 0.625, 0.75, 0.375, 0.75, 0.375, 0.75, 0.625, 0.75, 0.625, 1.0, 0.375, 1.0, 0.125, 0.5, 0.375, 0.5, 0.375, 0.75, 0.125, 0.75, 0.625, 0.5, 0.875, 0.5, 0.875, 0.75, 0.625, 0.75])
me_cube_004.materials.append(mat_cabinets)
me_cube_004.use_remesh_fix_poles = True
me_cube_004.use_remesh_preserve_attributes = False
me_cube_004.use_mirror_vertex_groups = False
me_cube_004.update()
me_cube_002 = bpy.data.meshes.new('Cube.002')
me_cube_002.from_pydata([(-1.026, -0.2945, -1.0), (-1.026, -0.2945, 1.0), (-1.079, 1.0, -1.0), (-1.079, 1.0, 1.0), (1.0, -0.2945, -1.0), (1.0, -0.2945, 1.0), (1.0, 1.0, -1.0), (1.0, 1.0, 1.0), (-1.105, 0.1233, -1.0), (-1.105, 0.1233, 1.0), (1.0, 0.1636, -1.0), (1.0, 0.1636, 1.0), (3.639, 1.0, 1.0), (3.639, 1.0, -1.0), (3.639, 0.1636, -1.0), (3.639, 0.1636, 1.0)], [], [(8, 9, 3, 2), (2, 3, 7, 6), (10, 11, 5, 4), (4, 5, 1, 0), (8, 10, 4, 0), (2, 6, 10, 8), (6, 7, 12, 13), (0, 1, 9, 8), (13, 12, 15, 14), (10, 6, 13, 14), (11, 10, 14, 15)])
_uv = me_cube_002.uv_layers.new(name='UVMap')
_uv.uv.foreach_set('vector', [0.375, 0.1404, 0.625, 0.1404, 0.625, 0.25, 0.375, 0.25, 0.375, 0.25, 0.625, 0.25, 0.625, 0.5, 0.375, 0.5, 0.375, 0.6096, 0.625, 0.6096, 0.625, 0.75, 0.375, 0.75, 0.375, 0.75, 0.625, 0.75, 0.625, 1.0, 0.375, 1.0, 0.125, 0.6096, 0.375, 0.6096, 0.375, 0.75, 0.125, 0.75, 0.125, 0.5, 0.375, 0.5, 0.375, 0.6096, 0.125, 0.6096, 0.375, 0.5, 0.625, 0.5, 0.625, 0.5, 0.375, 0.5, 0.375, 0.0, 0.625, 0.0, 0.625, 0.1404, 0.375, 0.1404, 0.375, 0.5, 0.625, 0.5, 0.625, 0.6096, 0.375, 0.6096, 0.375, 0.6096, 0.375, 0.5, 0.375, 0.5, 0.375, 0.6096, 0.625, 0.6096, 0.375, 0.6096, 0.375, 0.6096, 0.625, 0.6096])
me_cube_002.materials.append(mat_cabinets)
me_cube_002.use_remesh_fix_poles = True
me_cube_002.use_remesh_preserve_attributes = False
me_cube_002.use_mirror_vertex_groups = False
me_cube_002.update()
me_cube_003 = bpy.data.meshes.new('Cube.003')
me_cube_003.from_pydata([(-1.0, -2.336, -1.0), (-1.0, -2.336, 1.0), (-1.0, 0.9512, -1.0), (-1.0, 0.9512, 1.0), (1.0, -2.336, -1.0), (1.0, -2.336, 1.0), (1.0, 0.9512, -1.0), (1.0, 0.9512, 1.0)], [], [(0, 1, 3, 2), (2, 3, 7, 6), (6, 7, 5, 4), (4, 5, 1, 0), (2, 6, 4, 0), (7, 3, 1, 5)])
_uv = me_cube_003.uv_layers.new(name='UVMap')
_uv.uv.foreach_set('vector', [0.375, 0.0, 0.625, 0.0, 0.625, 0.25, 0.375, 0.25, 0.375, 0.25, 0.625, 0.25, 0.625, 0.5, 0.375, 0.5, 0.375, 0.5, 0.625, 0.5, 0.625, 0.75, 0.375, 0.75, 0.375, 0.75, 0.625, 0.75, 0.625, 1.0, 0.375, 1.0, 0.125, 0.5, 0.375, 0.5, 0.375, 0.75, 0.125, 0.75, 0.625, 0.5, 0.875, 0.5, 0.875, 0.75, 0.625, 0.75])
me_cube_003.materials.append(mat_counter)
me_cube_003.use_remesh_fix_poles = True
me_cube_003.use_remesh_preserve_attributes = False
me_cube_003.use_mirror_vertex_groups = False
me_cube_003.update()
me_cube_010 = bpy.data.meshes.new('Cube.010')
me_cube_010.from_pydata([(-1.0, -2.336, -1.0), (-1.0, -2.336, 1.0), (-0.8675, 0.8675, -15.41), (-0.653, 0.7239, -13.41), (1.0, -2.336, -1.0), (1.0, -2.336, 1.0), (1.0, 1.0, -1.0), (1.0, 1.0, 1.0), (-1.0, -0.1217, -1.0), (-1.0, -0.1217, 1.0), (1.0, -0.1217, -1.0), (1.0, -0.1217, 1.0), (3.572, 1.0, 1.0), (3.572, 1.0, -1.0), (3.572, -0.1217, -1.0), (3.572, -0.1217, 1.0), (-1.0, -0.464, -1.0), (1.0, -0.464, 1.0), (-1.0, -0.464, 1.0), (1.0, -0.464, -1.0), (1.46, 1.0, 1.0), (1.46, 1.0, -1.0), (1.46, -0.1217, 1.0), (1.46, -0.1217, -1.0), (-0.653, 0.2889, -13.41), (1.0, 0.0128, -1.0), (-0.8675, 0.1453, -15.41), (1.0, 0.0128, 1.0), (3.572, 0.0128, -1.0), (3.572, 0.0128, 1.0), (1.46, 0.0128, -1.0), (1.46, 0.0128, 1.0), (0.7396, 0.8675, -15.41), (0.5251, 0.7239, -13.41), (0.8721, -2.336, -1.0), (0.8721, -2.336, 1.0), (0.8721, -0.1217, 1.0), (0.8721, -0.1217, -1.0), (0.8721, -0.464, 1.0), (0.8721, -0.464, -1.0), (0.7396, 0.1453, -15.41), (0.5251, 0.2889, -13.41), (-1.0, 0.0128, 1.0), (-1.0, 1.0, 1.0), (0.8721, 1.0, 1.0), (0.8721, 0.0128, 1.0), (0.8721, 1.0, -1.0), (-1.0, 1.0, -1.0), (-1.0, 0.0128, -1.0), (0.8721, 0.0128, -1.0), (-0.7642, 0.1777, 1.0), (-0.7642, 0.8351, 1.0), (0.6363, 0.8351, 1.0), (0.6363, 0.1777, 1.0)], [], [(48, 42, 43, 47), (46, 44, 7, 6), (19, 17, 5, 4), (34, 35, 1, 0), (39, 19, 4, 34), (38, 18, 1, 35), (45, 42, 9, 36), (49, 25, 10, 37), (21, 20, 12, 13), (16, 18, 9, 8), (28, 29, 15, 14), (31, 22, 15, 29), (30, 21, 13, 28), (22, 23, 14, 15), (0, 1, 18, 16), (36, 9, 18, 38), (37, 10, 19, 39), (10, 11, 17, 19), (11, 10, 23, 22), (25, 6, 21, 30), (27, 11, 22, 31), (6, 7, 20, 21), (7, 27, 31, 20), (10, 25, 30, 23), (23, 30, 28, 14), (20, 31, 29, 12), (13, 12, 29, 28), (46, 6, 25, 49), (33, 3, 24, 41), (8, 9, 42, 48), (7, 44, 45, 27), (2, 32, 40, 26), (8, 37, 39, 16), (11, 36, 38, 17), (48, 49, 37, 8), (27, 45, 36, 11), (17, 38, 35, 5), (16, 39, 34, 0), (4, 5, 35, 34), (47, 43, 44, 46), (50, 51, 43, 42), (51, 52, 44, 43), (53, 50, 42, 45), (52, 53, 45, 44), (32, 2, 47, 46), (2, 26, 48, 47), (26, 40, 49, 48), (40, 32, 46, 49), (24, 3, 51, 50), (3, 33, 52, 51), (41, 24, 50, 53), (33, 41, 53, 52)])
_uv = me_cube_010.uv_layers.new(name='UVMap')
_uv.uv.foreach_set('vector', [0.375, 0.176, 0.625, 0.176, 0.625, 0.25, 0.375, 0.25, 0.375, 0.484, 0.625, 0.484, 0.625, 0.5, 0.375, 0.5, 0.375, 0.6097, 0.625, 0.6097, 0.625, 0.75, 0.375, 0.75, 0.375, 0.766, 0.625, 0.766, 0.625, 1.0, 0.375, 1.0, 0.359, 0.6097, 0.375, 0.6097, 0.375, 0.75, 0.359, 0.75, 0.641, 0.6097, 0.875, 0.6097, 0.875, 0.75, 0.641, 0.75, 0.641, 0.574, 0.875, 0.574, 0.875, 0.584, 0.641, 0.584, 0.359, 0.574, 0.375, 0.574, 0.375, 0.584, 0.359, 0.584, 0.375, 0.5, 0.625, 0.5, 0.625, 0.5, 0.375, 0.5, 0.375, 0.1403, 0.625, 0.1403, 0.625, 0.166, 0.375, 0.166, 0.375, 0.574, 0.625, 0.574, 0.625, 0.584, 0.375, 0.584, 0.625, 0.574, 0.625, 0.584, 0.625, 0.584, 0.625, 0.574, 0.375, 0.574, 0.375, 0.5, 0.375, 0.5, 0.375, 0.574, 0.625, 0.584, 0.375, 0.584, 0.375, 0.584, 0.625, 0.584, 0.375, 0.0, 0.625, 0.0, 0.625, 0.1403, 0.375, 0.1403, 0.641, 0.584, 0.875, 0.584, 0.875, 0.6097, 0.641, 0.6097, 0.359, 0.584, 0.375, 0.584, 0.375, 0.6097, 0.359, 0.6097, 0.375, 0.584, 0.625, 0.584, 0.625, 0.6097, 0.375, 0.6097, 0.625, 0.584, 0.375, 0.584, 0.375, 0.584, 0.625, 0.584, 0.375, 0.574, 0.375, 0.5, 0.375, 0.5, 0.375, 0.574, 0.625, 0.574, 0.625, 0.584, 0.625, 0.584, 0.625, 0.574, 0.375, 0.5, 0.625, 0.5, 0.625, 0.5, 0.375, 0.5, 0.625, 0.5, 0.625, 0.574, 0.625, 0.574, 0.625, 0.5, 0.375, 0.584, 0.375, 0.574, 0.375, 0.574, 0.375, 0.584, 0.375, 0.584, 0.375, 0.574, 0.375, 0.574, 0.375, 0.584, 0.625, 0.5, 0.625, 0.574, 0.625, 0.574, 0.625, 0.5, 0.375, 0.5, 0.625, 0.5, 0.625, 0.574, 0.375, 0.574, 0.359, 0.5, 0.375, 0.5, 0.375, 0.574, 0.359, 0.574, 0.6703, 0.5176, 0.8457, 0.5176, 0.8457, 0.5564, 0.6703, 0.5564, 0.375, 0.166, 0.625, 0.166, 0.625, 0.176, 0.375, 0.176, 0.625, 0.5, 0.641, 0.5, 0.641, 0.574, 0.625, 0.574, 0.1416, 0.5099, 0.3425, 0.5099, 0.3425, 0.564, 0.1416, 0.564, 0.125, 0.584, 0.359, 0.584, 0.359, 0.6097, 0.125, 0.6097, 0.625, 0.584, 0.641, 0.584, 0.641, 0.6097, 0.625, 0.6097, 0.125, 0.574, 0.359, 0.574, 0.359, 0.584, 0.125, 0.584, 0.625, 0.574, 0.641, 0.574, 0.641, 0.584, 0.625, 0.584, 0.625, 0.6097, 0.641, 0.6097, 0.641, 0.75, 0.625, 0.75, 0.125, 0.6097, 0.359, 0.6097, 0.359, 0.75, 0.125, 0.75, 0.375, 0.75, 0.625, 0.75, 0.625, 0.766, 0.375, 0.766, 0.375, 0.25, 0.625, 0.25, 0.625, 0.484, 0.375, 0.484, 0.8622, 0.5663, 0.8622, 0.5076, 0.875, 0.5, 0.875, 0.574, 0.8622, 0.5076, 0.6537, 0.5076, 0.641, 0.5, 0.875, 0.5, 0.6537, 0.5663, 0.8622, 0.5663, 0.875, 0.574, 0.641, 0.574, 0.6537, 0.5076, 0.6537, 0.5663, 0.641, 0.574, 0.641, 0.5, 0.3425, 0.5099, 0.1416, 0.5099, 0.125, 0.5, 0.359, 0.5, 0.1416, 0.5099, 0.1416, 0.564, 0.125, 0.574, 0.125, 0.5, 0.1416, 0.564, 0.3425, 0.564, 0.359, 0.574, 0.125, 0.574, 0.3425, 0.564, 0.3425, 0.5099, 0.359, 0.5, 0.359, 0.574, 0.8457, 0.5564, 0.8457, 0.5176, 0.8622, 0.5076, 0.8622, 0.5663, 0.8457, 0.5176, 0.6703, 0.5176, 0.6537, 0.5076, 0.8622, 0.5076, 0.6703, 0.5564, 0.8457, 0.5564, 0.8622, 0.5663, 0.6537, 0.5663, 0.6703, 0.5176, 0.6703, 0.5564, 0.6537, 0.5663, 0.6537, 0.5076])
me_cube_010.materials.append(mat_counter)
me_cube_010.use_remesh_fix_poles = True
me_cube_010.use_remesh_preserve_attributes = False
me_cube_010.use_mirror_vertex_groups = False
me_cube_010.update()
me_cube_008 = bpy.data.meshes.new('Cube.008')
me_cube_008.from_pydata([(-1.0, -2.143, -1.0), (-1.0, -2.143, 1.0), (-1.0, 1.0, -1.0), (-1.0, 1.0, 1.0), (1.0, -2.143, -1.0), (1.0, -2.143, 1.0), (1.0, 1.0, -1.0), (1.0, 1.0, 1.0)], [], [(0, 1, 3, 2), (2, 3, 7, 6), (6, 7, 5, 4), (4, 5, 1, 0), (2, 6, 4, 0)])
_uv = me_cube_008.uv_layers.new(name='UVMap')
_uv.uv.foreach_set('vector', [0.375, 0.0, 0.625, 0.0, 0.625, 0.25, 0.375, 0.25, 0.375, 0.25, 0.625, 0.25, 0.625, 0.5, 0.375, 0.5, 0.375, 0.5, 0.625, 0.5, 0.625, 0.75, 0.375, 0.75, 0.375, 0.75, 0.625, 0.75, 0.625, 1.0, 0.375, 1.0, 0.125, 0.5, 0.375, 0.5, 0.375, 0.75, 0.125, 0.75])
me_cube_008.materials.append(mat_cabinets)
me_cube_008.use_remesh_fix_poles = True
me_cube_008.use_remesh_preserve_attributes = False
me_cube_008.use_mirror_vertex_groups = False
me_cube_008.update()
me_cube_001 = bpy.data.meshes.new('Cube.001')
me_cube_001.from_pydata([(-1.0, -2.336, -1.0), (-1.0, -2.336, 1.0), (-1.0, 1.0, -1.0), (-1.0, 1.0, 1.0), (1.0, -2.336, -1.0), (1.0, -2.336, 1.0), (1.0, 1.0, -1.0), (1.0, 1.0, 1.0)], [], [(0, 1, 3, 2), (2, 3, 7, 6), (6, 7, 5, 4), (4, 5, 1, 0), (2, 6, 4, 0)])
_uv = me_cube_001.uv_layers.new(name='UVMap')
_uv.uv.foreach_set('vector', [0.375, 0.0, 0.625, 0.0, 0.625, 0.25, 0.375, 0.25, 0.375, 0.25, 0.625, 0.25, 0.625, 0.5, 0.375, 0.5, 0.375, 0.5, 0.625, 0.5, 0.625, 0.75, 0.375, 0.75, 0.375, 0.75, 0.625, 0.75, 0.625, 1.0, 0.375, 1.0, 0.125, 0.5, 0.375, 0.5, 0.375, 0.75, 0.125, 0.75])
me_cube_001.materials.append(mat_cabinets)
me_cube_001.use_remesh_fix_poles = True
me_cube_001.use_remesh_preserve_attributes = False
me_cube_001.use_mirror_vertex_groups = False
me_cube_001.update()
me_cube_009 = bpy.data.meshes.new('Cube.009')
me_cube_009.from_pydata([(-1.0, -1.0, -0.9261), (-1.0, -1.0, 3.184), (-1.0, 1.0, -0.9261), (-1.0, 1.0, 3.184), (1.0, -1.0, -0.9261), (1.0, -1.0, 3.184), (1.0, 1.0, -0.9261), (1.0, 1.0, 3.184)], [], [(0, 1, 3, 2), (2, 3, 7, 6), (6, 7, 5, 4), (4, 5, 1, 0), (2, 6, 4, 0), (7, 3, 1, 5)])
_uv = me_cube_009.uv_layers.new(name='UVMap')
_uv.uv.foreach_set('vector', [0.375, 0.0, 0.625, 0.0, 0.625, 0.25, 0.375, 0.25, 0.375, 0.25, 0.625, 0.25, 0.625, 0.5, 0.375, 0.5, 0.375, 0.5, 0.625, 0.5, 0.625, 0.75, 0.375, 0.75, 0.375, 0.75, 0.625, 0.75, 0.625, 1.0, 0.375, 1.0, 0.125, 0.5, 0.375, 0.5, 0.375, 0.75, 0.125, 0.75, 0.625, 0.5, 0.875, 0.5, 0.875, 0.75, 0.625, 0.75])
me_cube_009.use_remesh_fix_poles = True
me_cube_009.use_remesh_preserve_attributes = False
me_cube_009.use_mirror_vertex_groups = False
me_cube_009.update()
me_cube_011 = bpy.data.meshes.new('Cube.011')
me_cube_011.from_pydata([(-4.505, -6.077, 2.563), (-4.505, -6.077, 10.08), (-4.505, 5.473, 2.563), (-4.505, 5.473, 10.08), (-4.598, -6.077, 2.563), (-4.598, -6.077, 10.08), (-4.598, 5.473, 2.563), (-4.598, 5.473, 10.08)], [], [(0, 1, 3, 2), (2, 3, 7, 6), (6, 7, 5, 4), (4, 5, 1, 0), (2, 6, 4, 0), (7, 3, 1, 5)])
_uv = me_cube_011.uv_layers.new(name='UVMap')
_uv.uv.foreach_set('vector', [0.9819, 0.7548, 0.491, 0.7548, 0.491, 0.0, 0.9819, 0.0, 1.0, 0.0, 1.0, 0.491, 0.994, 0.491, 0.994, 0.0, 0.491, 0.7548, 0.0, 0.7548, 0.0, 0.0, 0.491, 0.0, 1.0, 0.491, 1.0, 0.9819, 0.994, 0.9819, 0.994, 0.491, 0.9879, 0.0, 0.994, 0.0, 0.994, 0.7548, 0.9879, 0.7548, 0.9819, 0.0, 0.9879, 0.0, 0.9879, 0.7548, 0.9819, 0.7548])
me_cube_011.materials.append(mat_material)
me_cube_011.use_remesh_fix_poles = True
me_cube_011.use_remesh_preserve_attributes = False
me_cube_011.use_mirror_vertex_groups = False
me_cube_011.update()

# ---- objects
ob_dishwasher = bpy.data.objects.new('Dishwasher', me_cube_007)
ob_range = bpy.data.objects.new('Range', me_cube_005)
ob_refrigerator = bpy.data.objects.new('Refrigerator', me_cube_006)
ob_ceiling = bpy.data.objects.new('Ceiling', me_cube)
ob_walls = bpy.data.objects.new('Walls', me_plane)
ob_cabinet_1 = bpy.data.objects.new('Cabinet 1', me_cube_004)
ob_sink_cabinets = bpy.data.objects.new('Sink Cabinets', me_cube_002)
ob_counter1 = bpy.data.objects.new('Counter1', me_cube_003)
ob_counter2 = bpy.data.objects.new('Counter2', me_cube_010)
ob_shelf_dishwasher = bpy.data.objects.new('shelf-dishwasher', me_cube_008)
ob_shelves = bpy.data.objects.new('Shelves', me_cube_001)
ob_backshelf = bpy.data.objects.new('Backshelf', me_cube_009)
ob_camera = bpy.data.objects.new('Camera', cam_camera)
ob_roomlight = bpy.data.objects.new('RoomLight', light_light_001)
ob_sunlight = bpy.data.objects.new('SunLight', light_light)
ob_cube = bpy.data.objects.new('Cube', me_cube_011)
ob_roomlight_001 = bpy.data.objects.new('RoomLight.001', light_light_002)
ob_roomlight_002 = bpy.data.objects.new('RoomLight.002', light_light_003)

# ---- transforms, parenting, visibility, modifiers, constraints
ob_dishwasher.location = (-3.499, 4.845, 1.221)
ob_dishwasher.scale = (1.0, 0.6808, 1.195)
ob_dishwasher.lineart.crease_threshold = 0.0
_m = ob_dishwasher.modifiers.new('Bevel', 'BEVEL')
_m.width = 0.03
_m.width_pct = 0.03
ob_range.location = (-3.41, 0.638, 1.273)
ob_range.scale = (1.111, 1.521, 1.203)
ob_range.lineart.crease_threshold = 0.0
_m = ob_range.modifiers.new('Bevel', 'BEVEL')
_m.width = 0.03
_m.width_pct = 0.03
ob_refrigerator.location = (1.586, 8.062, 1.236)
ob_refrigerator.scale = (1.278, 1.068, 1.27)
ob_refrigerator.lineart.crease_threshold = 0.0
_m = ob_refrigerator.modifiers.new('Bevel', 'BEVEL')
_m.width = 0.03
_m.width_pct = 0.03
ob_ceiling.location = (0.0, 0.0, 11.06)
ob_ceiling.lineart.crease_threshold = 0.0
ob_walls.location = (0.0, 0.0, 0.0)
ob_walls.scale = (1.0, 1.268, 1.0)
ob_walls.lineart.crease_threshold = 0.0
ob_cabinet_1.location = (0.0, 0.0, 0.1366)
ob_cabinet_1.lineart.crease_threshold = 0.0
_m = ob_cabinet_1.modifiers.new('Bevel', 'BEVEL')
_m.width = 0.03
_m.width_pct = 0.03
ob_sink_cabinets.location = (-3.499, 6.402, 1.221)
ob_sink_cabinets.scale = (1.0, 2.589, 1.195)
ob_sink_cabinets.lineart.crease_threshold = 0.0
_m = ob_sink_cabinets.modifiers.new('Bevel', 'BEVEL')
_m.width = 0.03
_m.width_pct = 0.03
ob_counter1.location = (-3.499, -2.412, 2.465)
ob_counter1.scale = (1.053, 1.548, 0.04781)
ob_counter1.lineart.crease_threshold = 0.0
_m = ob_counter1.modifiers.new('Bevel', 'BEVEL')
_m.width = 0.03
_m.width_pct = 0.03
ob_counter2.location = (-3.499, 6.989, 2.465)
ob_counter2.scale = (1.053, 2.034, 0.04781)
ob_counter2.lineart.crease_threshold = 0.0
_m = ob_counter2.modifiers.new('Bevel', 'BEVEL')
_m.width = 0.03
_m.width_pct = 0.03
ob_shelf_dishwasher.location = (-3.499, 3.029, 1.221)
ob_shelf_dishwasher.scale = (1.0, 0.2984, 1.195)
ob_shelf_dishwasher.lineart.crease_threshold = 0.0
_m = ob_shelf_dishwasher.modifiers.new('Bevel', 'BEVEL')
_m.width = 0.03
_m.width_pct = 0.03
ob_shelves.location = (-3.499, -2.458, 1.232)
ob_shelves.scale = (1.0, 1.471, 1.206)
ob_shelves.lineart.crease_threshold = 0.0
_m = ob_shelves.modifiers.new('Bevel', 'BEVEL')
_m.width = 0.03
_m.width_pct = 0.03
ob_backshelf.location = (3.928, 8.062, 1.283)
ob_backshelf.scale = (0.9643, 1.068, 1.341)
ob_backshelf.lineart.crease_threshold = 0.0
_m = ob_backshelf.modifiers.new('Bevel', 'BEVEL')
_m.width = 0.03
_m.width_pct = 0.03
ob_camera.location = (16.56, -26.44, 7.039)
ob_camera.rotation_euler = (1.543, -5.784e-07, 0.5515)
ob_camera.scale = (1.0, 1.0, 1.0)
ob_camera.lock_rotations_4d = False
ob_camera.empty_display_type = 'ARROWS'
ob_camera.color = (0.0, 0.0, 0.0, 0.0)
ob_camera.display_type = 'WIRE'
ob_camera.lineart.crease_threshold = 0.0
ob_roomlight.location = (0.4061, -6.052, 9.501)
ob_roomlight.rotation_euler = (0.6503, 0.05522, 1.866)
ob_roomlight.lock_rotations_4d = False
ob_roomlight.empty_display_type = 'ARROWS'
ob_roomlight.color = (0.0, 0.0, 0.0, 0.0)
ob_roomlight.lineart.crease_threshold = 0.0
ob_sunlight.location = (-6.989, 9.277, 5.844)
ob_sunlight.rotation_euler = (0.9089, 1.394, 3.229)
ob_sunlight.lock_rotations_4d = False
ob_sunlight.empty_display_type = 'ARROWS'
ob_sunlight.color = (0.0, 0.0, 0.0, 0.0)
ob_sunlight.lineart.crease_threshold = 0.0
ob_cube.location = (0.0, 0.0, 0.6567)
ob_cube.scale = (1.0, 1.0, 0.7572)
ob_cube.lineart.crease_threshold = 0.0
_m = ob_cube.modifiers.new('Bevel', 'BEVEL')
ob_roomlight_001.location = (0.7053, 6.299, 9.449)
ob_roomlight_001.rotation_euler = (0.6503, 0.05522, 1.866)
ob_roomlight_001.lock_rotations_4d = False
ob_roomlight_001.empty_display_type = 'ARROWS'
ob_roomlight_001.color = (0.0, 0.0, 0.0, 0.0)
ob_roomlight_001.lineart.crease_threshold = 0.0
ob_roomlight_002.location = (0.6884, 1.054, 9.586)
ob_roomlight_002.rotation_euler = (0.6503, 0.05522, 1.866)
ob_roomlight_002.lock_rotations_4d = False
ob_roomlight_002.empty_display_type = 'ARROWS'
ob_roomlight_002.color = (0.0, 0.0, 0.0, 0.0)
ob_roomlight_002.lineart.crease_threshold = 0.0

# ---- collection membership
col_appliances.objects.link(ob_dishwasher)
col_appliances.objects.link(ob_range)
col_appliances.objects.link(ob_refrigerator)
col_walls.objects.link(ob_ceiling)
col_walls.objects.link(ob_walls)
col_caninets.objects.link(ob_cabinet_1)
col_caninets.objects.link(ob_sink_cabinets)
col_caninets.objects.link(ob_counter1)
col_caninets.objects.link(ob_counter2)
col_caninets.objects.link(ob_shelf_dishwasher)
col_caninets.objects.link(ob_shelves)
col_caninets.objects.link(ob_backshelf)
col_cameras.objects.link(ob_camera)
col_cameras.objects.link(ob_roomlight)
col_cameras.objects.link(ob_sunlight)
col_cameras.objects.link(ob_cube)
col_cameras.objects.link(ob_roomlight_001)
col_cameras.objects.link(ob_roomlight_002)

# ---- scene / render settings (as saved in the file)
scene.camera = ob_camera
scene.frame_start = 1; scene.frame_end = 250; scene.frame_set(1)
scene.render.engine = 'CYCLES'
scene.cycles.use_denoising = False
scene.cycles.samples = 264
scene.cycles.sampling_pattern = 'TABULATED_SOBOL'
scene.cycles.use_adaptive_sampling = False
scene.cycles.use_light_tree = False
scene.view_settings.view_transform = 'Filmic'
bpy.context.view_layer.update()
